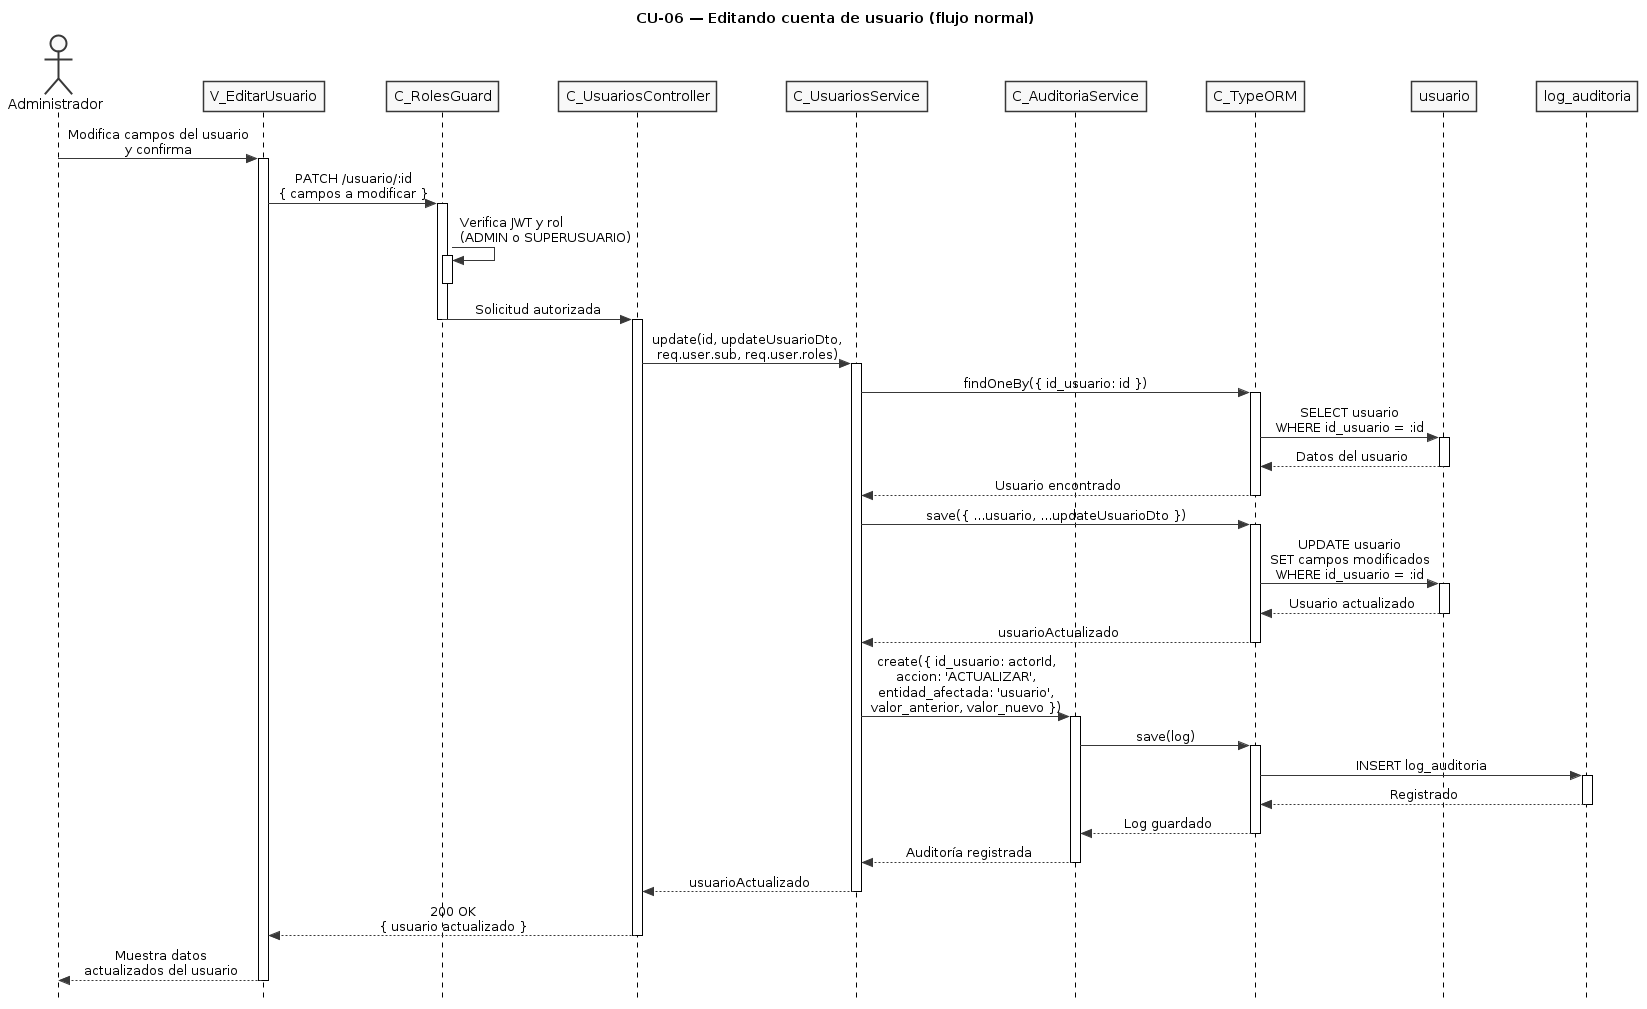

The diagram above was rendered by PlantUML. Its source (embedded in the PNG):
@startuml CU06-normal
title CU-06 — Editando cuenta de usuario (flujo normal)

skinparam style strictuml
skinparam monochrome true
skinparam shadowing false
skinparam sequenceMessageAlign center
skinparam ParticipantPadding 25
skinparam ActorPadding 20
skinparam sequence {
  MessageAlign center
  LifeLineBorderColor black
}
hide footbox

actor "Administrador" as user
participant "V_EditarUsuario" as view
participant "C_RolesGuard" as guard
participant "C_UsuariosController" as ctrl
participant "C_UsuariosService" as svc
participant "C_AuditoriaService" as aud
participant "C_TypeORM" as orm
participant "usuario" as uent
participant "log_auditoria" as aent

user -> view : Modifica campos del usuario\ny confirma
activate view

view -> guard : PATCH /usuario/:id\n{ campos a modificar }
activate guard

guard -> guard : Verifica JWT y rol\n(ADMIN o SUPERUSUARIO)
activate guard
deactivate guard

guard -> ctrl : Solicitud autorizada
deactivate guard
activate ctrl

ctrl -> svc : update(id, updateUsuarioDto,\nreq.user.sub, req.user.roles)
activate svc

svc -> orm : findOneBy({ id_usuario: id })
activate orm

orm -> uent : SELECT usuario\nWHERE id_usuario = :id
activate uent
uent --> orm : Datos del usuario
deactivate uent

orm --> svc : Usuario encontrado
deactivate orm

svc -> orm : save({ ...usuario, ...updateUsuarioDto })
activate orm

orm -> uent : UPDATE usuario\nSET campos modificados\nWHERE id_usuario = :id
activate uent
uent --> orm : Usuario actualizado
deactivate uent

orm --> svc : usuarioActualizado
deactivate orm

svc -> aud : create({ id_usuario: actorId,\naccion: 'ACTUALIZAR',\nentidad_afectada: 'usuario',\nvalor_anterior, valor_nuevo })
activate aud

aud -> orm : save(log)
activate orm

orm -> aent : INSERT log_auditoria
activate aent
aent --> orm : Registrado
deactivate aent

orm --> aud : Log guardado
deactivate orm

aud --> svc : Auditoría registrada
deactivate aud

svc --> ctrl : usuarioActualizado
deactivate svc

ctrl --> view : 200 OK\n{ usuario actualizado }
deactivate ctrl

view --> user : Muestra datos\nactualizados del usuario
deactivate view

@enduml